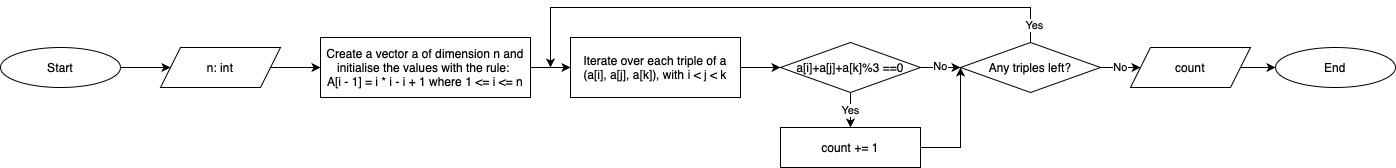

The diagram above was exported from draw.io. Its source (the exported page's mxGraphModel, read from the mxfile embedded in the PNG):
<mxGraphModel dx="1590" dy="1078" grid="1" gridSize="10" guides="1" tooltips="1" connect="1" arrows="1" fold="1" page="1" pageScale="1" pageWidth="850" pageHeight="1100" background="#ffffff" math="0" shadow="0">
  <root>
    <mxCell id="0" />
    <mxCell id="1" parent="0" />
    <mxCell id="XKFdUextkc2nJWJVsiQQ-31" value="" style="edgeStyle=orthogonalEdgeStyle;rounded=0;orthogonalLoop=1;jettySize=auto;html=1;" parent="1" source="XKFdUextkc2nJWJVsiQQ-1" edge="1">
      <mxGeometry relative="1" as="geometry">
        <mxPoint x="400" y="150" as="targetPoint" />
      </mxGeometry>
    </mxCell>
    <mxCell id="iPOr9jhTZgFF23cTAe3i-1" value="Start" style="ellipse;whiteSpace=wrap;html=1;" vertex="1" parent="1">
      <mxGeometry x="40" y="240" width="120" height="40" as="geometry" />
    </mxCell>
    <mxCell id="iPOr9jhTZgFF23cTAe3i-2" value="n: int" style="shape=parallelogram;perimeter=parallelogramPerimeter;whiteSpace=wrap;html=1;fixedSize=1;" vertex="1" parent="1">
      <mxGeometry x="200" y="240" width="120" height="40" as="geometry" />
    </mxCell>
    <mxCell id="iPOr9jhTZgFF23cTAe3i-16" value="" style="endArrow=classic;html=1;rounded=0;exitX=1;exitY=0.5;exitDx=0;exitDy=0;entryX=0;entryY=0.5;entryDx=0;entryDy=0;" edge="1" parent="1" source="iPOr9jhTZgFF23cTAe3i-1" target="iPOr9jhTZgFF23cTAe3i-2">
      <mxGeometry width="50" height="50" relative="1" as="geometry">
        <mxPoint x="210" y="360" as="sourcePoint" />
        <mxPoint x="260" y="310" as="targetPoint" />
      </mxGeometry>
    </mxCell>
    <mxCell id="iPOr9jhTZgFF23cTAe3i-17" value="" style="endArrow=classic;html=1;rounded=0;exitX=1;exitY=0.5;exitDx=0;exitDy=0;entryX=0;entryY=0.5;entryDx=0;entryDy=0;" edge="1" parent="1" source="iPOr9jhTZgFF23cTAe3i-2">
      <mxGeometry width="50" height="50" relative="1" as="geometry">
        <mxPoint x="170" y="270" as="sourcePoint" />
        <mxPoint x="360" y="260" as="targetPoint" />
      </mxGeometry>
    </mxCell>
    <mxCell id="iPOr9jhTZgFF23cTAe3i-102" value="No" style="endArrow=classic;html=1;rounded=0;exitX=1;exitY=0.5;exitDx=0;exitDy=0;entryX=0;entryY=0.5;entryDx=0;entryDy=0;" edge="1" parent="1" source="iPOr9jhTZgFF23cTAe3i-130" target="iPOr9jhTZgFF23cTAe3i-103">
      <mxGeometry width="50" height="50" relative="1" as="geometry">
        <mxPoint x="1060" y="195" as="sourcePoint" />
        <mxPoint x="1100" y="195" as="targetPoint" />
        <mxPoint as="offset" />
      </mxGeometry>
    </mxCell>
    <mxCell id="iPOr9jhTZgFF23cTAe3i-103" value="count" style="shape=parallelogram;perimeter=parallelogramPerimeter;whiteSpace=wrap;html=1;fixedSize=1;" vertex="1" parent="1">
      <mxGeometry x="1170" y="240" width="120" height="40" as="geometry" />
    </mxCell>
    <mxCell id="iPOr9jhTZgFF23cTAe3i-104" value="End" style="ellipse;whiteSpace=wrap;html=1;" vertex="1" parent="1">
      <mxGeometry x="1315" y="240" width="120" height="40" as="geometry" />
    </mxCell>
    <mxCell id="iPOr9jhTZgFF23cTAe3i-105" value="" style="endArrow=classic;html=1;rounded=0;exitX=1;exitY=0.5;exitDx=0;exitDy=0;" edge="1" parent="1" source="iPOr9jhTZgFF23cTAe3i-103" target="iPOr9jhTZgFF23cTAe3i-104">
      <mxGeometry width="50" height="50" relative="1" as="geometry">
        <mxPoint x="910" y="205" as="sourcePoint" />
        <mxPoint x="950" y="205" as="targetPoint" />
      </mxGeometry>
    </mxCell>
    <mxCell id="iPOr9jhTZgFF23cTAe3i-123" value="Create a vector a of dimension n and initialise the values with the rule:&amp;nbsp;&lt;div&gt;A[i - 1] = i * i - i + 1 where 1 &amp;lt;= i &amp;lt;= n&lt;/div&gt;" style="rounded=0;whiteSpace=wrap;html=1;" vertex="1" parent="1">
      <mxGeometry x="360" y="230" width="210" height="60" as="geometry" />
    </mxCell>
    <mxCell id="iPOr9jhTZgFF23cTAe3i-124" value="a[i]+a[j]+a[k]%3 ==0" style="rhombus;whiteSpace=wrap;html=1;fontSize=12;" vertex="1" parent="1">
      <mxGeometry x="820" y="235" width="140" height="50" as="geometry" />
    </mxCell>
    <mxCell id="iPOr9jhTZgFF23cTAe3i-126" value="Iterate over each triple of a (a[i], a[j], a[k]), with i &amp;lt; j &amp;lt; k" style="rounded=0;whiteSpace=wrap;html=1;" vertex="1" parent="1">
      <mxGeometry x="610" y="230" width="170" height="60" as="geometry" />
    </mxCell>
    <mxCell id="iPOr9jhTZgFF23cTAe3i-127" value="" style="endArrow=classic;html=1;rounded=0;exitX=1;exitY=0.5;exitDx=0;exitDy=0;" edge="1" parent="1" source="iPOr9jhTZgFF23cTAe3i-126">
      <mxGeometry width="50" height="50" relative="1" as="geometry">
        <mxPoint x="1120" y="270" as="sourcePoint" />
        <mxPoint x="820" y="260" as="targetPoint" />
      </mxGeometry>
    </mxCell>
    <mxCell id="iPOr9jhTZgFF23cTAe3i-128" value="" style="endArrow=classic;html=1;rounded=0;exitX=1;exitY=0.5;exitDx=0;exitDy=0;entryX=0;entryY=0.5;entryDx=0;entryDy=0;" edge="1" parent="1" source="iPOr9jhTZgFF23cTAe3i-123" target="iPOr9jhTZgFF23cTAe3i-126">
      <mxGeometry width="50" height="50" relative="1" as="geometry">
        <mxPoint x="790" y="270" as="sourcePoint" />
        <mxPoint x="830" y="270" as="targetPoint" />
      </mxGeometry>
    </mxCell>
    <mxCell id="iPOr9jhTZgFF23cTAe3i-130" value="Any triples left?" style="rhombus;whiteSpace=wrap;html=1;fontSize=12;" vertex="1" parent="1">
      <mxGeometry x="1000" y="235" width="140" height="50" as="geometry" />
    </mxCell>
    <mxCell id="iPOr9jhTZgFF23cTAe3i-131" value="" style="endArrow=classic;html=1;rounded=0;exitX=0.5;exitY=0;exitDx=0;exitDy=0;" edge="1" parent="1" source="iPOr9jhTZgFF23cTAe3i-130">
      <mxGeometry width="50" height="50" relative="1" as="geometry">
        <mxPoint x="790" y="270" as="sourcePoint" />
        <mxPoint x="590" y="260" as="targetPoint" />
        <Array as="points">
          <mxPoint x="1070" y="200" />
          <mxPoint x="590" y="200" />
        </Array>
      </mxGeometry>
    </mxCell>
    <mxCell id="iPOr9jhTZgFF23cTAe3i-142" value="Yes" style="edgeLabel;html=1;align=center;verticalAlign=middle;resizable=0;points=[];" vertex="1" connectable="0" parent="iPOr9jhTZgFF23cTAe3i-131">
      <mxGeometry x="-0.939" y="-3" relative="1" as="geometry">
        <mxPoint as="offset" />
      </mxGeometry>
    </mxCell>
    <mxCell id="iPOr9jhTZgFF23cTAe3i-132" value="" style="endArrow=classic;html=1;rounded=0;exitX=1;exitY=0.5;exitDx=0;exitDy=0;entryX=0;entryY=0.5;entryDx=0;entryDy=0;" edge="1" parent="1" source="iPOr9jhTZgFF23cTAe3i-124" target="iPOr9jhTZgFF23cTAe3i-130">
      <mxGeometry width="50" height="50" relative="1" as="geometry">
        <mxPoint x="790" y="270" as="sourcePoint" />
        <mxPoint x="830" y="270" as="targetPoint" />
      </mxGeometry>
    </mxCell>
    <mxCell id="iPOr9jhTZgFF23cTAe3i-134" value="No" style="edgeLabel;html=1;align=center;verticalAlign=middle;resizable=0;points=[];" vertex="1" connectable="0" parent="iPOr9jhTZgFF23cTAe3i-132">
      <mxGeometry x="0.4167" y="2" relative="1" as="geometry">
        <mxPoint x="-9" as="offset" />
      </mxGeometry>
    </mxCell>
    <mxCell id="iPOr9jhTZgFF23cTAe3i-136" value="count += 1" style="rounded=0;whiteSpace=wrap;html=1;" vertex="1" parent="1">
      <mxGeometry x="820" y="320" width="140" height="40" as="geometry" />
    </mxCell>
    <mxCell id="iPOr9jhTZgFF23cTAe3i-139" value="Yes" style="endArrow=classic;html=1;rounded=0;exitX=0.5;exitY=1;exitDx=0;exitDy=0;entryX=0.5;entryY=0;entryDx=0;entryDy=0;" edge="1" parent="1" source="iPOr9jhTZgFF23cTAe3i-124" target="iPOr9jhTZgFF23cTAe3i-136">
      <mxGeometry width="50" height="50" relative="1" as="geometry">
        <mxPoint x="790" y="270" as="sourcePoint" />
        <mxPoint x="830" y="270" as="targetPoint" />
      </mxGeometry>
    </mxCell>
    <mxCell id="iPOr9jhTZgFF23cTAe3i-140" value="" style="endArrow=classic;html=1;rounded=0;exitX=1;exitY=0.5;exitDx=0;exitDy=0;entryX=0;entryY=0.5;entryDx=0;entryDy=0;" edge="1" parent="1" source="iPOr9jhTZgFF23cTAe3i-136" target="iPOr9jhTZgFF23cTAe3i-130">
      <mxGeometry width="50" height="50" relative="1" as="geometry">
        <mxPoint x="900" y="295" as="sourcePoint" />
        <mxPoint x="900" y="330" as="targetPoint" />
        <Array as="points">
          <mxPoint x="1000" y="340" />
        </Array>
      </mxGeometry>
    </mxCell>
  </root>
</mxGraphModel>